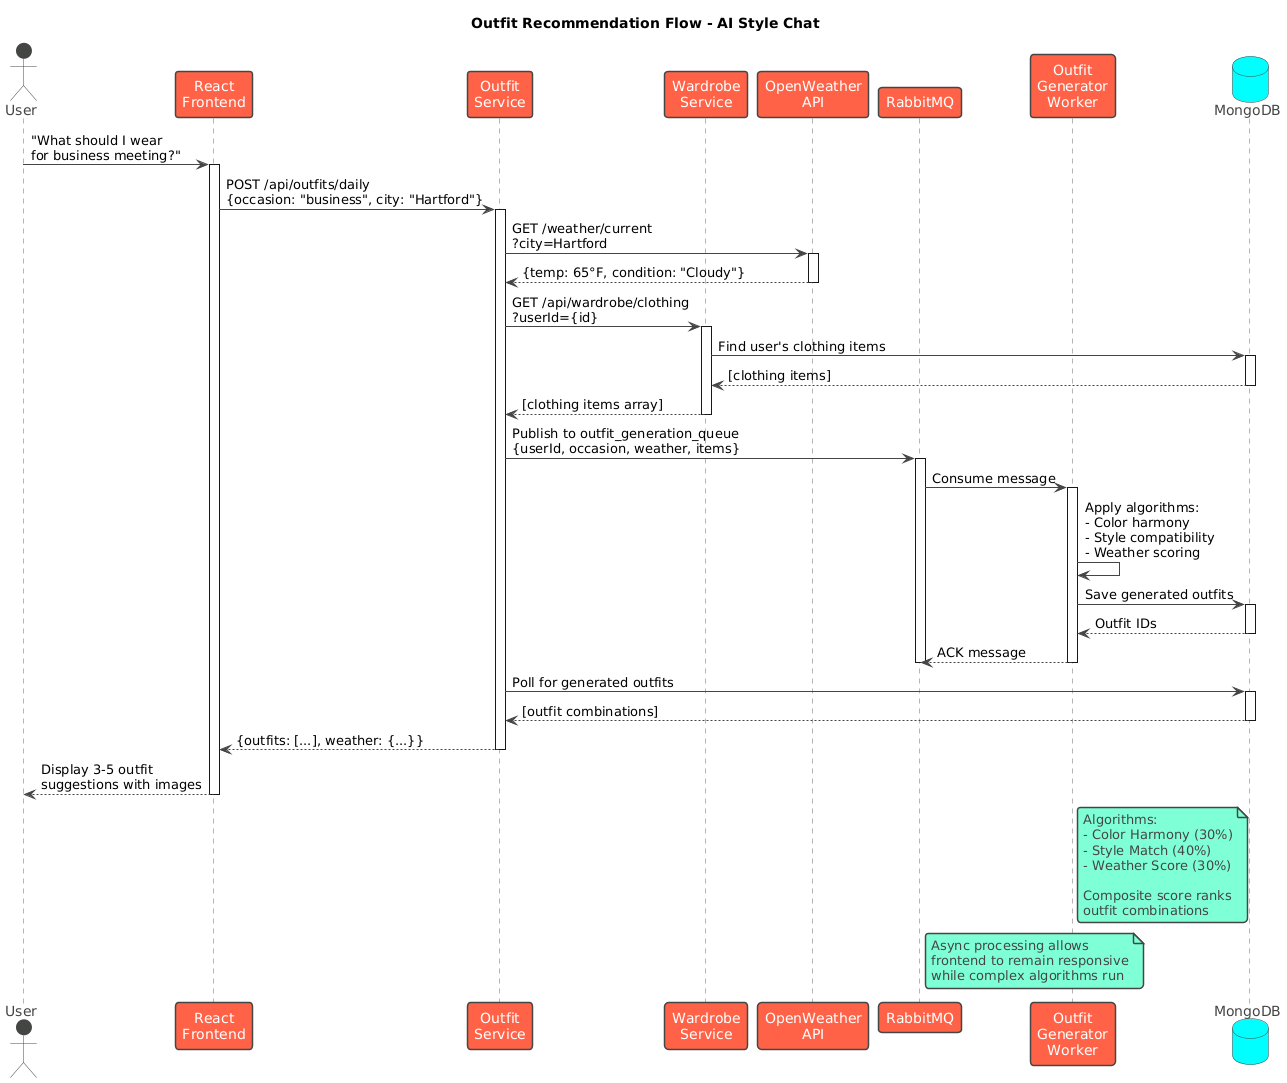

The diagram above was rendered by PlantUML. Its source (embedded in the PNG):
@startuml
!theme vibrant

title Outfit Recommendation Flow - AI Style Chat

actor User
participant "React\nFrontend" as Frontend
participant "Outfit\nService" as OutfitSvc
participant "Wardrobe\nService" as WardrobeSvc
participant "OpenWeather\nAPI" as WeatherAPI
participant "RabbitMQ" as Queue
participant "Outfit\nGenerator\nWorker" as Worker
database "MongoDB" as DB

User -> Frontend: "What should I wear\nfor business meeting?"
activate Frontend

Frontend -> OutfitSvc: POST /api/outfits/daily\n{occasion: "business", city: "Hartford"}
activate OutfitSvc

OutfitSvc -> WeatherAPI: GET /weather/current\n?city=Hartford
activate WeatherAPI
WeatherAPI --> OutfitSvc: {temp: 65°F, condition: "Cloudy"}
deactivate WeatherAPI

OutfitSvc -> WardrobeSvc: GET /api/wardrobe/clothing\n?userId={id}
activate WardrobeSvc
WardrobeSvc -> DB: Find user's clothing items
activate DB
DB --> WardrobeSvc: [clothing items]
deactivate DB
WardrobeSvc --> OutfitSvc: [clothing items array]
deactivate WardrobeSvc

OutfitSvc -> Queue: Publish to outfit_generation_queue\n{userId, occasion, weather, items}
activate Queue

Queue -> Worker: Consume message
activate Worker

Worker -> Worker: Apply algorithms:\n- Color harmony\n- Style compatibility\n- Weather scoring

Worker -> DB: Save generated outfits
activate DB
DB --> Worker: Outfit IDs
deactivate DB

Worker --> Queue: ACK message
deactivate Worker
deactivate Queue

OutfitSvc -> DB: Poll for generated outfits
activate DB
DB --> OutfitSvc: [outfit combinations]
deactivate DB

OutfitSvc --> Frontend: {outfits: [...], weather: {...}}
deactivate OutfitSvc

Frontend --> User: Display 3-5 outfit\nsuggestions with images
deactivate Frontend

note right of Worker
  Algorithms:
  - Color Harmony (30%)
  - Style Match (40%)
  - Weather Score (30%)
  
  Composite score ranks
  outfit combinations
end note

note right of Queue
  Async processing allows
  frontend to remain responsive
  while complex algorithms run
end note
@enduml